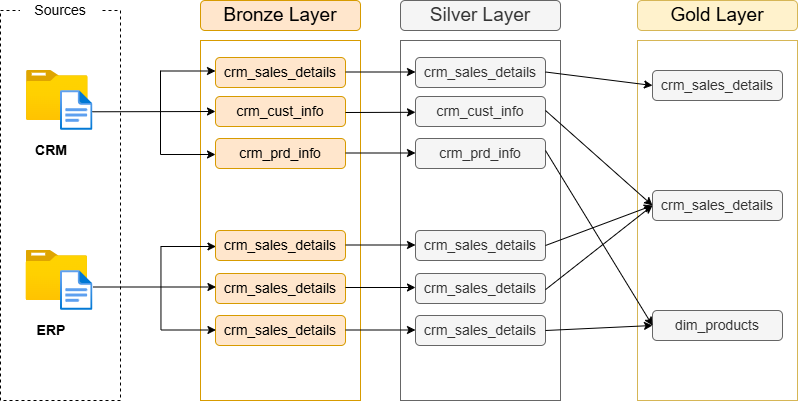

The diagram above was exported from draw.io. Its source (the exported page's mxGraphModel, read from the mxfile embedded in the PNG):
<mxGraphModel dx="1355" dy="738" grid="1" gridSize="10" guides="1" tooltips="1" connect="1" arrows="1" fold="1" page="1" pageScale="1" pageWidth="850" pageHeight="1100" math="0" shadow="0">
  <root>
    <mxCell id="0" />
    <mxCell id="1" parent="0" />
    <mxCell id="gGqsrj3stD2jvbN-ul7H-1" parent="1" style="rounded=0;whiteSpace=wrap;html=1;fillColor=none;dashed=1;" value="" vertex="1">
      <mxGeometry height="390" width="120" x="40" y="70" as="geometry" />
    </mxCell>
    <mxCell id="gGqsrj3stD2jvbN-ul7H-2" parent="1" style="rounded=0;whiteSpace=wrap;html=1;strokeColor=none;" value="Sources" vertex="1">
      <mxGeometry height="20" width="80" x="60" y="60" as="geometry" />
    </mxCell>
    <mxCell id="gGqsrj3stD2jvbN-ul7H-4" parent="1" style="image;aspect=fixed;html=1;align=center;fontSize=12;image=img/lib/azure2/general/Folder_Blank.svg;points=[[0.5,0.083,0],[0.5,1,0],[0.003,0.5,0],[0.998,0.554,0],[0.99,0.114,0],[0.987,0.996,0],[0.013,0.996,0],[0.013,0.004,0]];labelPerimeter=1;" value="" vertex="1">
      <mxGeometry height="50" width="61.61" x="66" y="130" as="geometry" />
    </mxCell>
    <mxCell id="gGqsrj3stD2jvbN-ul7H-5" parent="1" style="image;aspect=fixed;html=1;align=center;fontSize=12;image=img/lib/azure2/general/Folder_Blank.svg;points=[[0.5,0.083,0],[0.5,1,0],[0.003,0.5,0],[0.998,0.554,0],[0.99,0.114,0],[0.987,0.996,0],[0.013,0.996,0],[0.013,0.004,0]];labelPerimeter=1;" value="" vertex="1">
      <mxGeometry height="50" width="61.61" x="65.5" y="310" as="geometry" />
    </mxCell>
    <mxCell id="gGqsrj3stD2jvbN-ul7H-6" parent="1" style="image;aspect=fixed;html=1;align=center;fontSize=12;image=img/lib/azure2/general/File.svg;points=[[0.5,0.003,0],[0.5,0.998,0],[0,0.5,0],[1,0.5,0],[0.984,0.32,0],[0.993,0.985,0],[0.007,0.985,0],[0.007,0.015,0]];labelPerimeter=1;" value="" vertex="1">
      <mxGeometry height="40" width="32.46" x="100" y="150" as="geometry" />
    </mxCell>
    <mxCell id="gGqsrj3stD2jvbN-ul7H-7" parent="1" style="image;aspect=fixed;html=1;align=center;fontSize=12;image=img/lib/azure2/general/File.svg;points=[[0.5,0.003,0],[0.5,0.998,0],[0,0.5,0],[1,0.5,0],[0.984,0.32,0],[0.993,0.985,0],[0.007,0.985,0],[0.007,0.015,0]];labelPerimeter=1;" value="" vertex="1">
      <mxGeometry height="40" width="32.46" x="100" y="330" as="geometry" />
    </mxCell>
    <mxCell id="gGqsrj3stD2jvbN-ul7H-8" parent="1" style="rounded=0;whiteSpace=wrap;html=1;strokeColor=none;fillColor=none;" value="&lt;b&gt;CRM&lt;/b&gt;" vertex="1">
      <mxGeometry height="20" width="50" x="66" y="200" as="geometry" />
    </mxCell>
    <mxCell id="gGqsrj3stD2jvbN-ul7H-11" parent="1" style="rounded=0;whiteSpace=wrap;html=1;strokeColor=none;fillColor=none;" value="&lt;b&gt;ERP&lt;/b&gt;" vertex="1">
      <mxGeometry height="20" width="50" x="65.5" y="380" as="geometry" />
    </mxCell>
    <mxCell id="uPym58HX-cixgIVy5EFD-1" parent="1" style="rounded=0;whiteSpace=wrap;html=1;fillColor=none;strokeColor=#d79b00;" value="" vertex="1">
      <mxGeometry height="360" width="160" x="240" y="100" as="geometry" />
    </mxCell>
    <mxCell id="uPym58HX-cixgIVy5EFD-2" parent="1" style="text;html=1;whiteSpace=wrap;strokeColor=#d79b00;fillColor=#ffe6cc;align=center;verticalAlign=middle;rounded=1;fontStyle=1;roundedPerimeter=1;" value="&lt;span style=&quot;font-size: 19px; font-weight: 400;&quot;&gt;Bronze Layer&lt;/span&gt;" vertex="1">
      <mxGeometry height="30" width="160" x="240" y="60" as="geometry" />
    </mxCell>
    <mxCell id="uPym58HX-cixgIVy5EFD-3" parent="1" style="rounded=0;whiteSpace=wrap;html=1;fillColor=none;strokeColor=#666666;fontColor=#333333;" value="" vertex="1">
      <mxGeometry height="360" width="160" x="440" y="100" as="geometry" />
    </mxCell>
    <mxCell id="uPym58HX-cixgIVy5EFD-4" parent="1" style="text;html=1;whiteSpace=wrap;strokeColor=#666666;fillColor=#f5f5f5;align=center;verticalAlign=middle;rounded=1;fontStyle=1;fontColor=#333333;roundedPerimeter=1;" value="&lt;span style=&quot;font-size: 19px; font-weight: 400;&quot;&gt;Silver Layer&lt;/span&gt;" vertex="1">
      <mxGeometry height="30" width="160" x="440" y="60" as="geometry" />
    </mxCell>
    <mxCell id="uPym58HX-cixgIVy5EFD-5" parent="1" style="rounded=0;whiteSpace=wrap;html=1;fillColor=none;strokeColor=#d6b656;movable=1;resizable=1;rotatable=1;deletable=1;editable=1;locked=0;connectable=1;" value="" vertex="1">
      <mxGeometry height="360" width="160" x="677" y="100" as="geometry" />
    </mxCell>
    <mxCell id="uPym58HX-cixgIVy5EFD-6" parent="1" style="text;html=1;whiteSpace=wrap;strokeColor=#d6b656;fillColor=#fff2cc;align=center;verticalAlign=middle;rounded=1;fontStyle=1;roundedPerimeter=1;" value="&lt;span style=&quot;font-size: 19px; font-weight: 400;&quot;&gt;Gold Layer&lt;/span&gt;" vertex="1">
      <mxGeometry height="30" width="160" x="677" y="60" as="geometry" />
    </mxCell>
    <mxCell id="uPym58HX-cixgIVy5EFD-8" parent="1" style="rounded=1;whiteSpace=wrap;html=1;roundedPerimeter=1;fillColor=#ffe6cc;strokeColor=#d79b00;" value="crm_sales_details" vertex="1">
      <mxGeometry height="30" width="130" x="255" y="117" as="geometry" />
    </mxCell>
    <mxCell id="uPym58HX-cixgIVy5EFD-9" parent="1" style="rounded=1;whiteSpace=wrap;html=1;roundedPerimeter=1;fillColor=#ffe6cc;strokeColor=#d79b00;" value="crm_cust_info" vertex="1">
      <mxGeometry height="30" width="130" x="255" y="156" as="geometry" />
    </mxCell>
    <mxCell id="uPym58HX-cixgIVy5EFD-10" parent="1" style="rounded=1;whiteSpace=wrap;html=1;roundedPerimeter=1;fillColor=#ffe6cc;strokeColor=#d79b00;" value="crm_prd_info" vertex="1">
      <mxGeometry height="30" width="130" x="255" y="198" as="geometry" />
    </mxCell>
    <mxCell id="uPym58HX-cixgIVy5EFD-11" parent="1" style="rounded=1;whiteSpace=wrap;html=1;roundedPerimeter=1;fillColor=#ffe6cc;strokeColor=#d79b00;" value="crm_sales_details" vertex="1">
      <mxGeometry height="30" width="130" x="255" y="290" as="geometry" />
    </mxCell>
    <mxCell id="uPym58HX-cixgIVy5EFD-12" parent="1" style="rounded=1;whiteSpace=wrap;html=1;roundedPerimeter=1;fillColor=#ffe6cc;strokeColor=#d79b00;" value="crm_sales_details" vertex="1">
      <mxGeometry height="30" width="130" x="255" y="333" as="geometry" />
    </mxCell>
    <mxCell id="uPym58HX-cixgIVy5EFD-13" parent="1" style="rounded=1;whiteSpace=wrap;html=1;roundedPerimeter=1;fillColor=#ffe6cc;strokeColor=#d79b00;" value="crm_sales_details" vertex="1">
      <mxGeometry height="30" width="130" x="255" y="375" as="geometry" />
    </mxCell>
    <mxCell id="uPym58HX-cixgIVy5EFD-14" edge="1" parent="1" source="gGqsrj3stD2jvbN-ul7H-6" style="endArrow=classic;html=1;rounded=0;defaultLabelBackgroundColor=page;exitX=0.982;exitY=0.532;exitDx=0;exitDy=0;exitPerimeter=0;entryX=0;entryY=0.5;entryDx=0;entryDy=0;" value="">
      <mxGeometry height="50" relative="1" width="50" as="geometry">
        <mxPoint x="132.46000000000004" y="170" as="sourcePoint" />
        <mxPoint x="255" y="171" as="targetPoint" />
      </mxGeometry>
    </mxCell>
    <mxCell id="uPym58HX-cixgIVy5EFD-15" edge="1" parent="1" style="endArrow=none;html=1;rounded=0;defaultLabelBackgroundColor=page;" value="">
      <mxGeometry height="50" relative="1" width="50" as="geometry">
        <mxPoint x="200" y="214" as="sourcePoint" />
        <mxPoint x="200" y="130" as="targetPoint" />
      </mxGeometry>
    </mxCell>
    <mxCell id="uPym58HX-cixgIVy5EFD-16" edge="1" parent="1" style="endArrow=classic;html=1;rounded=0;defaultLabelBackgroundColor=page;" value="">
      <mxGeometry height="50" relative="1" width="50" as="geometry">
        <mxPoint x="200" y="214" as="sourcePoint" />
        <mxPoint x="255" y="214.00000000000006" as="targetPoint" />
      </mxGeometry>
    </mxCell>
    <mxCell id="uPym58HX-cixgIVy5EFD-17" edge="1" parent="1" style="endArrow=classic;html=1;rounded=0;defaultLabelBackgroundColor=page;" value="">
      <mxGeometry height="50" relative="1" width="50" as="geometry">
        <mxPoint x="200" y="130.5" as="sourcePoint" />
        <mxPoint x="255" y="130.5" as="targetPoint" />
      </mxGeometry>
    </mxCell>
    <mxCell id="uPym58HX-cixgIVy5EFD-19" edge="1" parent="1" style="endArrow=classic;html=1;rounded=0;defaultLabelBackgroundColor=page;exitX=0.982;exitY=0.532;exitDx=0;exitDy=0;exitPerimeter=0;entryX=0;entryY=0.5;entryDx=0;entryDy=0;" value="">
      <mxGeometry height="50" relative="1" width="50" as="geometry">
        <mxPoint x="132.45999999999998" y="346.5" as="sourcePoint" />
        <mxPoint x="255.45999999999998" y="346.5" as="targetPoint" />
      </mxGeometry>
    </mxCell>
    <mxCell id="uPym58HX-cixgIVy5EFD-20" edge="1" parent="1" style="endArrow=none;html=1;rounded=0;defaultLabelBackgroundColor=page;" value="">
      <mxGeometry height="50" relative="1" width="50" as="geometry">
        <mxPoint x="200.45999999999998" y="389.5" as="sourcePoint" />
        <mxPoint x="200.45999999999998" y="305.5" as="targetPoint" />
      </mxGeometry>
    </mxCell>
    <mxCell id="uPym58HX-cixgIVy5EFD-21" edge="1" parent="1" style="endArrow=classic;html=1;rounded=0;defaultLabelBackgroundColor=page;" value="">
      <mxGeometry height="50" relative="1" width="50" as="geometry">
        <mxPoint x="200.45999999999998" y="389.5" as="sourcePoint" />
        <mxPoint x="255.45999999999998" y="389.50000000000006" as="targetPoint" />
      </mxGeometry>
    </mxCell>
    <mxCell id="uPym58HX-cixgIVy5EFD-22" edge="1" parent="1" style="endArrow=classic;html=1;rounded=0;defaultLabelBackgroundColor=page;" value="">
      <mxGeometry height="50" relative="1" width="50" as="geometry">
        <mxPoint x="200.45999999999998" y="306" as="sourcePoint" />
        <mxPoint x="255.45999999999998" y="306" as="targetPoint" />
      </mxGeometry>
    </mxCell>
    <mxCell id="uPym58HX-cixgIVy5EFD-29" parent="1" style="rounded=1;whiteSpace=wrap;html=1;roundedPerimeter=1;fillColor=#f5f5f5;strokeColor=#666666;fontColor=#333333;" value="crm_sales_details" vertex="1">
      <mxGeometry height="30" width="130" x="455" y="117" as="geometry" />
    </mxCell>
    <mxCell id="uPym58HX-cixgIVy5EFD-30" parent="1" style="rounded=1;whiteSpace=wrap;html=1;roundedPerimeter=1;fillColor=#f5f5f5;strokeColor=#666666;fontColor=#333333;" value="crm_cust_info" vertex="1">
      <mxGeometry height="30" width="130" x="455" y="156" as="geometry" />
    </mxCell>
    <mxCell id="uPym58HX-cixgIVy5EFD-31" parent="1" style="rounded=1;whiteSpace=wrap;html=1;roundedPerimeter=1;fillColor=#f5f5f5;strokeColor=#666666;fontColor=#333333;" value="crm_prd_info" vertex="1">
      <mxGeometry height="30" width="130" x="455" y="198" as="geometry" />
    </mxCell>
    <mxCell id="uPym58HX-cixgIVy5EFD-32" parent="1" style="rounded=1;whiteSpace=wrap;html=1;roundedPerimeter=1;fillColor=#f5f5f5;strokeColor=#666666;fontColor=#333333;" value="crm_sales_details" vertex="1">
      <mxGeometry height="30" width="130" x="455" y="290" as="geometry" />
    </mxCell>
    <mxCell id="uPym58HX-cixgIVy5EFD-33" parent="1" style="rounded=1;whiteSpace=wrap;html=1;roundedPerimeter=1;fillColor=#f5f5f5;strokeColor=#666666;fontColor=#333333;" value="crm_sales_details" vertex="1">
      <mxGeometry height="30" width="130" x="455" y="333" as="geometry" />
    </mxCell>
    <mxCell id="uPym58HX-cixgIVy5EFD-34" parent="1" style="rounded=1;whiteSpace=wrap;html=1;roundedPerimeter=1;fillColor=#f5f5f5;strokeColor=#666666;fontColor=#333333;" value="crm_sales_details" vertex="1">
      <mxGeometry height="30" width="130" x="455" y="375" as="geometry" />
    </mxCell>
    <mxCell id="uPym58HX-cixgIVy5EFD-35" edge="1" parent="1" style="endArrow=classic;html=1;rounded=0;defaultLabelBackgroundColor=page;exitX=0.982;exitY=0.532;exitDx=0;exitDy=0;exitPerimeter=0;entryX=0.027;entryY=0.525;entryDx=0;entryDy=0;" target="uPym58HX-cixgIVy5EFD-30" value="">
      <mxGeometry height="50" relative="1" width="50" as="geometry">
        <mxPoint x="385" y="172" as="sourcePoint" />
        <mxPoint x="455" y="173.5" as="targetPoint" />
      </mxGeometry>
    </mxCell>
    <mxCell id="uPym58HX-cixgIVy5EFD-36" edge="1" parent="1" style="endArrow=classic;html=1;rounded=0;defaultLabelBackgroundColor=page;exitX=0.982;exitY=0.532;exitDx=0;exitDy=0;exitPerimeter=0;entryX=0.027;entryY=0.525;entryDx=0;entryDy=0;" value="">
      <mxGeometry height="50" relative="1" width="50" as="geometry">
        <mxPoint x="385" y="131.5" as="sourcePoint" />
        <mxPoint x="455" y="131.5" as="targetPoint" />
      </mxGeometry>
    </mxCell>
    <mxCell id="uPym58HX-cixgIVy5EFD-37" edge="1" parent="1" style="endArrow=classic;html=1;rounded=0;defaultLabelBackgroundColor=page;exitX=0.982;exitY=0.532;exitDx=0;exitDy=0;exitPerimeter=0;entryX=0.027;entryY=0.525;entryDx=0;entryDy=0;" value="">
      <mxGeometry height="50" relative="1" width="50" as="geometry">
        <mxPoint x="385" y="212.5" as="sourcePoint" />
        <mxPoint x="455" y="212.5" as="targetPoint" />
      </mxGeometry>
    </mxCell>
    <mxCell id="uPym58HX-cixgIVy5EFD-38" edge="1" parent="1" style="endArrow=classic;html=1;rounded=0;defaultLabelBackgroundColor=page;exitX=0.982;exitY=0.532;exitDx=0;exitDy=0;exitPerimeter=0;entryX=0.027;entryY=0.525;entryDx=0;entryDy=0;" value="">
      <mxGeometry height="50" relative="1" width="50" as="geometry">
        <mxPoint x="385" y="304.5" as="sourcePoint" />
        <mxPoint x="455" y="304.5" as="targetPoint" />
      </mxGeometry>
    </mxCell>
    <mxCell id="uPym58HX-cixgIVy5EFD-39" edge="1" parent="1" style="endArrow=classic;html=1;rounded=0;defaultLabelBackgroundColor=page;exitX=0.982;exitY=0.532;exitDx=0;exitDy=0;exitPerimeter=0;entryX=0.027;entryY=0.525;entryDx=0;entryDy=0;" value="">
      <mxGeometry height="50" relative="1" width="50" as="geometry">
        <mxPoint x="385" y="347" as="sourcePoint" />
        <mxPoint x="455" y="347" as="targetPoint" />
      </mxGeometry>
    </mxCell>
    <mxCell id="uPym58HX-cixgIVy5EFD-40" edge="1" parent="1" style="endArrow=classic;html=1;rounded=0;defaultLabelBackgroundColor=page;exitX=0.982;exitY=0.532;exitDx=0;exitDy=0;exitPerimeter=0;entryX=0.027;entryY=0.525;entryDx=0;entryDy=0;" value="">
      <mxGeometry height="50" relative="1" width="50" as="geometry">
        <mxPoint x="385" y="389.5" as="sourcePoint" />
        <mxPoint x="455" y="389.5" as="targetPoint" />
      </mxGeometry>
    </mxCell>
    <mxCell id="uPym58HX-cixgIVy5EFD-43" parent="1" style="rounded=1;whiteSpace=wrap;html=1;roundedPerimeter=1;fillColor=#f5f5f5;strokeColor=#666666;fontColor=#333333;" value="crm_sales_details" vertex="1">
      <mxGeometry height="30" width="130" x="692" y="130" as="geometry" />
    </mxCell>
    <mxCell id="uPym58HX-cixgIVy5EFD-45" parent="1" style="rounded=1;whiteSpace=wrap;html=1;roundedPerimeter=1;fillColor=#f5f5f5;strokeColor=#666666;fontColor=#333333;" value="crm_sales_details" vertex="1">
      <mxGeometry height="30" width="130" x="692" y="250" as="geometry" />
    </mxCell>
    <mxCell id="uPym58HX-cixgIVy5EFD-46" parent="1" style="rounded=1;whiteSpace=wrap;html=1;roundedPerimeter=1;fillColor=#f5f5f5;strokeColor=#666666;fontColor=#333333;" value="dim_products" vertex="1">
      <mxGeometry height="30" width="130" x="692" y="370" as="geometry" />
    </mxCell>
    <mxCell id="uPym58HX-cixgIVy5EFD-50" edge="1" parent="1" style="endArrow=classic;html=1;rounded=0;defaultLabelBackgroundColor=page;exitX=0.982;exitY=0.532;exitDx=0;exitDy=0;exitPerimeter=0;entryX=0;entryY=0.5;entryDx=0;entryDy=0;" target="uPym58HX-cixgIVy5EFD-43" value="">
      <mxGeometry height="50" relative="1" width="50" as="geometry">
        <mxPoint x="585" y="131.5" as="sourcePoint" />
        <mxPoint x="655" y="131.5" as="targetPoint" />
      </mxGeometry>
    </mxCell>
    <mxCell id="uPym58HX-cixgIVy5EFD-51" edge="1" parent="1" style="endArrow=classic;html=1;rounded=0;defaultLabelBackgroundColor=page;exitX=0.982;exitY=0.532;exitDx=0;exitDy=0;exitPerimeter=0;entryX=0;entryY=0.5;entryDx=0;entryDy=0;" target="uPym58HX-cixgIVy5EFD-45" value="">
      <mxGeometry height="50" relative="1" width="50" as="geometry">
        <mxPoint x="585" y="170" as="sourcePoint" />
        <mxPoint x="650" y="272.5" as="targetPoint" />
      </mxGeometry>
    </mxCell>
    <mxCell id="uPym58HX-cixgIVy5EFD-52" edge="1" parent="1" style="endArrow=classic;html=1;rounded=0;defaultLabelBackgroundColor=page;exitX=0.982;exitY=0.532;exitDx=0;exitDy=0;exitPerimeter=0;entryX=0;entryY=0.5;entryDx=0;entryDy=0;" target="uPym58HX-cixgIVy5EFD-46" value="">
      <mxGeometry height="50" relative="1" width="50" as="geometry">
        <mxPoint x="585" y="210" as="sourcePoint" />
        <mxPoint x="655" y="305" as="targetPoint" />
      </mxGeometry>
    </mxCell>
    <mxCell id="uPym58HX-cixgIVy5EFD-53" edge="1" parent="1" source="uPym58HX-cixgIVy5EFD-34" style="endArrow=classic;html=1;rounded=0;defaultLabelBackgroundColor=page;exitX=1;exitY=0.5;exitDx=0;exitDy=0;entryX=0;entryY=0.5;entryDx=0;entryDy=0;" target="uPym58HX-cixgIVy5EFD-46" value="">
      <mxGeometry height="50" relative="1" width="50" as="geometry">
        <mxPoint x="620" y="400" as="sourcePoint" />
        <mxPoint x="727" y="413.5" as="targetPoint" />
      </mxGeometry>
    </mxCell>
    <mxCell id="uPym58HX-cixgIVy5EFD-54" edge="1" parent="1" source="uPym58HX-cixgIVy5EFD-33" style="endArrow=classic;html=1;rounded=0;defaultLabelBackgroundColor=page;exitX=1.054;exitY=0.542;exitDx=0;exitDy=0;entryX=0;entryY=0.5;entryDx=0;entryDy=0;" target="uPym58HX-cixgIVy5EFD-45" value="">
      <mxGeometry height="50" relative="1" width="50" as="geometry">
        <mxPoint x="670" y="330" as="sourcePoint" />
        <mxPoint x="777" y="343.5" as="targetPoint" />
      </mxGeometry>
    </mxCell>
    <mxCell id="uPym58HX-cixgIVy5EFD-55" edge="1" parent="1" source="uPym58HX-cixgIVy5EFD-32" style="endArrow=classic;html=1;rounded=0;defaultLabelBackgroundColor=page;exitX=1;exitY=0.5;exitDx=0;exitDy=0;entryX=0;entryY=0.5;entryDx=0;entryDy=0;" target="uPym58HX-cixgIVy5EFD-45" value="">
      <mxGeometry height="50" relative="1" width="50" as="geometry">
        <mxPoint x="700" y="330" as="sourcePoint" />
        <mxPoint x="690" y="270" as="targetPoint" />
      </mxGeometry>
    </mxCell>
  </root>
</mxGraphModel>